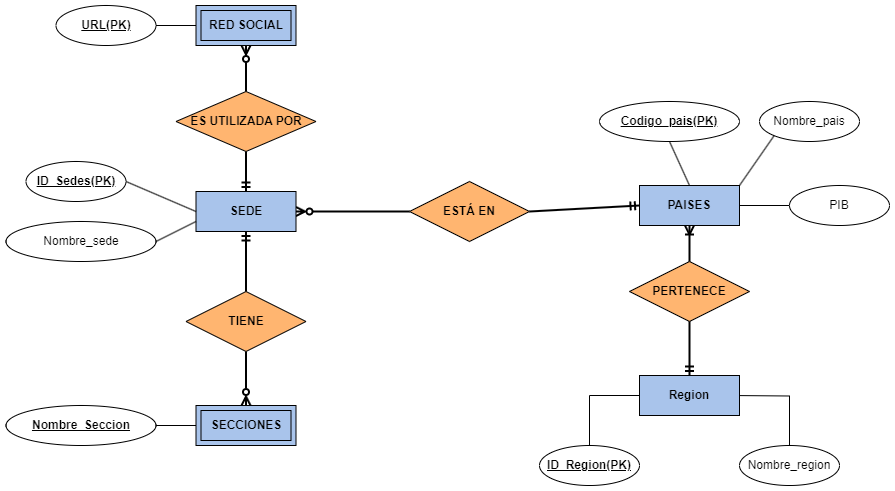

The diagram above was exported from draw.io. Its source (the exported page's mxGraphModel, read from the mxfile embedded in the PNG):
<mxGraphModel dx="2210" dy="1813" grid="1" gridSize="10" guides="1" tooltips="1" connect="1" arrows="1" fold="1" page="1" pageScale="1" pageWidth="827" pageHeight="1169" math="0" shadow="0">
  <root>
    <mxCell id="0" />
    <mxCell id="1" parent="0" />
    <mxCell id="jVra7vX5_g9JPuBn6rs2-32" style="rounded=0;orthogonalLoop=1;jettySize=auto;html=1;exitX=0.5;exitY=1;exitDx=0;exitDy=0;entryX=0.5;entryY=0;entryDx=0;entryDy=0;startArrow=none;startFill=0;strokeWidth=2;endArrow=ERmandOne;endFill=0;" parent="1" source="jVra7vX5_g9JPuBn6rs2-26" edge="1" target="b7vmmGnuXxZgTWAznQhB-1">
      <mxGeometry relative="1" as="geometry">
        <mxPoint x="270" y="-370" as="targetPoint" />
      </mxGeometry>
    </mxCell>
    <mxCell id="yvmqaUQFZ_uZkAevJMEQ-10" style="edgeStyle=orthogonalEdgeStyle;rounded=0;orthogonalLoop=1;jettySize=auto;html=1;exitX=1;exitY=0.5;exitDx=0;exitDy=0;entryX=0;entryY=0.5;entryDx=0;entryDy=0;endArrow=none;endFill=0;" edge="1" parent="1" source="we_YAr6GqCYZWqf67xZB-1" target="we_YAr6GqCYZWqf67xZB-3">
      <mxGeometry relative="1" as="geometry" />
    </mxCell>
    <mxCell id="we_YAr6GqCYZWqf67xZB-1" value="PAISES" style="whiteSpace=wrap;html=1;align=center;fillColor=#A9C4EB;fontStyle=1" parent="1" vertex="1">
      <mxGeometry x="230" y="-650" width="100" height="40" as="geometry" />
    </mxCell>
    <mxCell id="jVra7vX5_g9JPuBn6rs2-33" style="edgeStyle=orthogonalEdgeStyle;rounded=0;orthogonalLoop=1;jettySize=auto;html=1;exitX=0.5;exitY=1;exitDx=0;exitDy=0;entryX=0.5;entryY=0;entryDx=0;entryDy=0;endArrow=none;endFill=0;startArrow=ERmandOne;startFill=0;strokeWidth=2;" parent="1" source="we_YAr6GqCYZWqf67xZB-2" target="jVra7vX5_g9JPuBn6rs2-29" edge="1">
      <mxGeometry relative="1" as="geometry" />
    </mxCell>
    <mxCell id="jVra7vX5_g9JPuBn6rs2-41" style="rounded=0;orthogonalLoop=1;jettySize=auto;html=1;exitX=1;exitY=0.5;exitDx=0;exitDy=0;entryX=0;entryY=0.5;entryDx=0;entryDy=0;endArrow=none;endFill=0;startArrow=ERzeroToMany;startFill=0;strokeWidth=2;" parent="1" source="we_YAr6GqCYZWqf67xZB-2" target="jVra7vX5_g9JPuBn6rs2-40" edge="1">
      <mxGeometry relative="1" as="geometry" />
    </mxCell>
    <mxCell id="we_YAr6GqCYZWqf67xZB-2" value="SEDE" style="whiteSpace=wrap;html=1;align=center;fillColor=#A9C4EB;fontStyle=1" parent="1" vertex="1">
      <mxGeometry x="-213.5" y="-644" width="100" height="40" as="geometry" />
    </mxCell>
    <mxCell id="we_YAr6GqCYZWqf67xZB-3" value="PIB" style="ellipse;whiteSpace=wrap;html=1;align=center;" parent="1" vertex="1">
      <mxGeometry x="380" y="-650" width="100" height="40" as="geometry" />
    </mxCell>
    <mxCell id="we_YAr6GqCYZWqf67xZB-4" value="Nombre_pais" style="ellipse;whiteSpace=wrap;html=1;align=center;" parent="1" vertex="1">
      <mxGeometry x="350" y="-734" width="100" height="40" as="geometry" />
    </mxCell>
    <mxCell id="jVra7vX5_g9JPuBn6rs2-23" style="edgeStyle=orthogonalEdgeStyle;rounded=0;orthogonalLoop=1;jettySize=auto;html=1;exitX=1;exitY=0.5;exitDx=0;exitDy=0;entryX=0.5;entryY=0;entryDx=0;entryDy=0;endArrow=none;endFill=0;" parent="1" target="we_YAr6GqCYZWqf67xZB-8" edge="1">
      <mxGeometry relative="1" as="geometry">
        <mxPoint x="320" y="-440" as="sourcePoint" />
      </mxGeometry>
    </mxCell>
    <mxCell id="we_YAr6GqCYZWqf67xZB-8" value="Nombre_region" style="ellipse;whiteSpace=wrap;html=1;align=center;" parent="1" vertex="1">
      <mxGeometry x="330" y="-390" width="100" height="40" as="geometry" />
    </mxCell>
    <mxCell id="yvmqaUQFZ_uZkAevJMEQ-7" style="rounded=0;orthogonalLoop=1;jettySize=auto;html=1;exitX=0.5;exitY=1;exitDx=0;exitDy=0;entryX=0.5;entryY=0;entryDx=0;entryDy=0;endArrow=none;endFill=0;" edge="1" parent="1" source="we_YAr6GqCYZWqf67xZB-9" target="we_YAr6GqCYZWqf67xZB-1">
      <mxGeometry relative="1" as="geometry" />
    </mxCell>
    <mxCell id="we_YAr6GqCYZWqf67xZB-9" value="Codigo_pais(PK)" style="ellipse;whiteSpace=wrap;html=1;align=center;fontStyle=5" parent="1" vertex="1">
      <mxGeometry x="190" y="-734" width="140" height="40" as="geometry" />
    </mxCell>
    <mxCell id="jVra7vX5_g9JPuBn6rs2-39" style="rounded=0;orthogonalLoop=1;jettySize=auto;html=1;exitX=1;exitY=0.5;exitDx=0;exitDy=0;entryX=0;entryY=0.5;entryDx=0;entryDy=0;endArrow=none;endFill=0;" parent="1" source="we_YAr6GqCYZWqf67xZB-13" target="we_YAr6GqCYZWqf67xZB-2" edge="1">
      <mxGeometry relative="1" as="geometry" />
    </mxCell>
    <mxCell id="we_YAr6GqCYZWqf67xZB-13" value="ID_Sedes(PK)" style="ellipse;whiteSpace=wrap;html=1;align=center;fontStyle=5" parent="1" vertex="1">
      <mxGeometry x="-383.5" y="-674" width="100" height="40" as="geometry" />
    </mxCell>
    <mxCell id="jVra7vX5_g9JPuBn6rs2-38" style="rounded=0;orthogonalLoop=1;jettySize=auto;html=1;exitX=1;exitY=0.5;exitDx=0;exitDy=0;entryX=0;entryY=0.75;entryDx=0;entryDy=0;endArrow=none;endFill=0;" parent="1" source="we_YAr6GqCYZWqf67xZB-18" target="we_YAr6GqCYZWqf67xZB-2" edge="1">
      <mxGeometry relative="1" as="geometry" />
    </mxCell>
    <mxCell id="we_YAr6GqCYZWqf67xZB-18" value="Nombre_sede" style="ellipse;whiteSpace=wrap;html=1;align=center;" parent="1" vertex="1">
      <mxGeometry x="-403.5" y="-614" width="150" height="40" as="geometry" />
    </mxCell>
    <mxCell id="7MbL7kyo1_KdJmqyfnb3-3" style="edgeStyle=orthogonalEdgeStyle;rounded=0;orthogonalLoop=1;jettySize=auto;html=1;exitX=1;exitY=0.5;exitDx=0;exitDy=0;entryX=0;entryY=0.5;entryDx=0;entryDy=0;endArrow=none;endFill=0;" parent="1" source="jVra7vX5_g9JPuBn6rs2-8" target="jVra7vX5_g9JPuBn6rs2-28" edge="1">
      <mxGeometry relative="1" as="geometry" />
    </mxCell>
    <mxCell id="jVra7vX5_g9JPuBn6rs2-8" value="&lt;u&gt;Nombre_Seccion&lt;/u&gt;" style="ellipse;whiteSpace=wrap;html=1;align=center;fontStyle=1" parent="1" vertex="1">
      <mxGeometry x="-403.5" y="-430" width="150" height="40" as="geometry" />
    </mxCell>
    <mxCell id="yvmqaUQFZ_uZkAevJMEQ-6" style="edgeStyle=orthogonalEdgeStyle;rounded=0;orthogonalLoop=1;jettySize=auto;html=1;exitX=0.5;exitY=0;exitDx=0;exitDy=0;entryX=0;entryY=0.5;entryDx=0;entryDy=0;endArrow=none;endFill=0;" edge="1" parent="1" source="jVra7vX5_g9JPuBn6rs2-21" target="b7vmmGnuXxZgTWAznQhB-1">
      <mxGeometry relative="1" as="geometry" />
    </mxCell>
    <mxCell id="jVra7vX5_g9JPuBn6rs2-21" value="ID_Region(PK)" style="ellipse;whiteSpace=wrap;html=1;align=center;fontStyle=5" parent="1" vertex="1">
      <mxGeometry x="130" y="-390" width="100" height="40" as="geometry" />
    </mxCell>
    <mxCell id="jVra7vX5_g9JPuBn6rs2-28" value="SECCIONES" style="shape=ext;margin=3;double=1;whiteSpace=wrap;html=1;align=center;fillColor=#A9C4EB;fontStyle=1" parent="1" vertex="1">
      <mxGeometry x="-213.5" y="-430" width="100" height="40" as="geometry" />
    </mxCell>
    <mxCell id="jVra7vX5_g9JPuBn6rs2-34" style="rounded=0;orthogonalLoop=1;jettySize=auto;html=1;exitX=0.5;exitY=1;exitDx=0;exitDy=0;entryX=0.5;entryY=0;entryDx=0;entryDy=0;endArrow=ERzeroToMany;endFill=0;strokeWidth=2;" parent="1" source="jVra7vX5_g9JPuBn6rs2-29" target="jVra7vX5_g9JPuBn6rs2-28" edge="1">
      <mxGeometry relative="1" as="geometry">
        <mxPoint x="-173.5" y="-364" as="targetPoint" />
      </mxGeometry>
    </mxCell>
    <mxCell id="jVra7vX5_g9JPuBn6rs2-29" value="TIENE" style="shape=rhombus;perimeter=rhombusPerimeter;whiteSpace=wrap;html=1;align=center;fillColor=#FFB570;fontStyle=1" parent="1" vertex="1">
      <mxGeometry x="-223.5" y="-544" width="120" height="60" as="geometry" />
    </mxCell>
    <mxCell id="jVra7vX5_g9JPuBn6rs2-42" style="rounded=0;orthogonalLoop=1;jettySize=auto;html=1;exitX=1;exitY=0.5;exitDx=0;exitDy=0;entryX=0;entryY=0.5;entryDx=0;entryDy=0;endArrow=ERmandOne;endFill=0;strokeWidth=2;" parent="1" source="jVra7vX5_g9JPuBn6rs2-40" target="we_YAr6GqCYZWqf67xZB-1" edge="1">
      <mxGeometry relative="1" as="geometry" />
    </mxCell>
    <mxCell id="jVra7vX5_g9JPuBn6rs2-40" value="ESTÁ EN" style="shape=rhombus;perimeter=rhombusPerimeter;whiteSpace=wrap;html=1;align=center;fillColor=#FFB570;fontStyle=1" parent="1" vertex="1">
      <mxGeometry y="-654" width="120" height="60" as="geometry" />
    </mxCell>
    <mxCell id="jVra7vX5_g9JPuBn6rs2-44" value="" style="rounded=0;orthogonalLoop=1;jettySize=auto;html=1;exitX=0.5;exitY=1;exitDx=0;exitDy=0;entryX=0.5;entryY=0;entryDx=0;entryDy=0;startArrow=ERoneToMany;startFill=0;strokeWidth=2;endArrow=none;endFill=0;" parent="1" source="we_YAr6GqCYZWqf67xZB-1" target="jVra7vX5_g9JPuBn6rs2-26" edge="1">
      <mxGeometry relative="1" as="geometry">
        <mxPoint x="280" y="-610" as="sourcePoint" />
        <mxPoint x="270" y="-370" as="targetPoint" />
      </mxGeometry>
    </mxCell>
    <mxCell id="jVra7vX5_g9JPuBn6rs2-26" value="PERTENECE" style="shape=rhombus;perimeter=rhombusPerimeter;whiteSpace=wrap;html=1;align=center;fillColor=#FFB570;strokeColor=#000000;fontStyle=1" parent="1" vertex="1">
      <mxGeometry x="220" y="-574" width="120" height="60" as="geometry" />
    </mxCell>
    <mxCell id="jVra7vX5_g9JPuBn6rs2-50" style="rounded=0;orthogonalLoop=1;jettySize=auto;html=1;entryX=0.5;entryY=0;entryDx=0;entryDy=0;endArrow=none;endFill=0;startArrow=ERzeroToMany;startFill=0;strokeWidth=2;exitX=0.5;exitY=1;exitDx=0;exitDy=0;" parent="1" source="4xdMWundjYPgKHB7vCGN-2" target="jVra7vX5_g9JPuBn6rs2-48" edge="1">
      <mxGeometry relative="1" as="geometry">
        <mxPoint x="-169.5" y="-834" as="sourcePoint" />
      </mxGeometry>
    </mxCell>
    <mxCell id="yvmqaUQFZ_uZkAevJMEQ-1" style="rounded=0;orthogonalLoop=1;jettySize=auto;html=1;exitX=1;exitY=0.5;exitDx=0;exitDy=0;entryX=0;entryY=0.5;entryDx=0;entryDy=0;endArrow=none;endFill=0;" edge="1" parent="1" source="jVra7vX5_g9JPuBn6rs2-46" target="4xdMWundjYPgKHB7vCGN-2">
      <mxGeometry relative="1" as="geometry">
        <mxPoint x="-229.99999999999977" y="-819.4615384615386" as="targetPoint" />
      </mxGeometry>
    </mxCell>
    <mxCell id="jVra7vX5_g9JPuBn6rs2-46" value="URL(PK)" style="ellipse;whiteSpace=wrap;html=1;align=center;fontStyle=5" parent="1" vertex="1">
      <mxGeometry x="-353.5" y="-830" width="100" height="40" as="geometry" />
    </mxCell>
    <mxCell id="jVra7vX5_g9JPuBn6rs2-51" style="rounded=0;orthogonalLoop=1;jettySize=auto;html=1;exitX=0.5;exitY=1;exitDx=0;exitDy=0;entryX=0.5;entryY=0;entryDx=0;entryDy=0;endArrow=ERmandOne;endFill=0;strokeWidth=2;" parent="1" source="jVra7vX5_g9JPuBn6rs2-48" target="we_YAr6GqCYZWqf67xZB-2" edge="1">
      <mxGeometry relative="1" as="geometry" />
    </mxCell>
    <mxCell id="jVra7vX5_g9JPuBn6rs2-48" value="ES UTILIZADA POR" style="shape=rhombus;perimeter=rhombusPerimeter;whiteSpace=wrap;html=1;align=center;fillColor=#FFB570;fontStyle=1" parent="1" vertex="1">
      <mxGeometry x="-233.5" y="-744" width="140" height="60" as="geometry" />
    </mxCell>
    <mxCell id="4xdMWundjYPgKHB7vCGN-2" value="RED SOCIAL" style="shape=ext;margin=3;double=1;whiteSpace=wrap;html=1;align=center;fillColor=#A9C4EB;fontStyle=1" parent="1" vertex="1">
      <mxGeometry x="-213.5" y="-830" width="100" height="40" as="geometry" />
    </mxCell>
    <mxCell id="b7vmmGnuXxZgTWAznQhB-1" value="Region" style="whiteSpace=wrap;html=1;align=center;fillColor=#A9C4EB;fontStyle=1" parent="1" vertex="1">
      <mxGeometry x="230" y="-460" width="100" height="40" as="geometry" />
    </mxCell>
    <mxCell id="yvmqaUQFZ_uZkAevJMEQ-5" style="rounded=0;orthogonalLoop=1;jettySize=auto;html=1;exitX=1;exitY=0;exitDx=0;exitDy=0;entryX=0;entryY=1;entryDx=0;entryDy=0;endArrow=none;endFill=0;" edge="1" parent="1" source="we_YAr6GqCYZWqf67xZB-1" target="we_YAr6GqCYZWqf67xZB-4">
      <mxGeometry relative="1" as="geometry">
        <mxPoint x="390" y="-700" as="targetPoint" />
      </mxGeometry>
    </mxCell>
  </root>
</mxGraphModel>